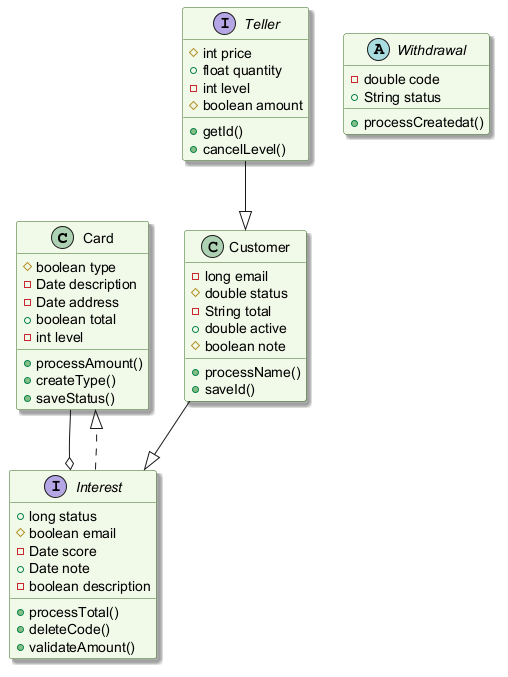

The diagram above was rendered by PlantUML. Its source (embedded in the PNG):
@startuml
skinparam backgroundColor #FFFFFF
skinparam classBackgroundColor #F1F8E9
skinparam classBorderColor #33691E
skinparam shadowing true
class Card {
  #boolean type
  -Date description
  -Date address
  +boolean total
  -int level
  +processAmount()
  +createType()
  +saveStatus()
}
interface Interest {
  +long status
  #boolean email
  -Date score
  +Date note
  -boolean description
  +processTotal()
  +deleteCode()
  +validateAmount()
}
class Customer {
  -long email
  #double status
  -String total
  +double active
  #boolean note
  +processName()
  +saveId()
}
interface Teller {
  #int price
  +float quantity
  -int level
  #boolean amount
  +getId()
  +cancelLevel()
}
abstract class Withdrawal {
  -double code
  +String status
  +processCreatedat()
}
Teller --|> Customer
Customer --|> Interest
Interest ..|> Card
Card --o Interest
@enduml